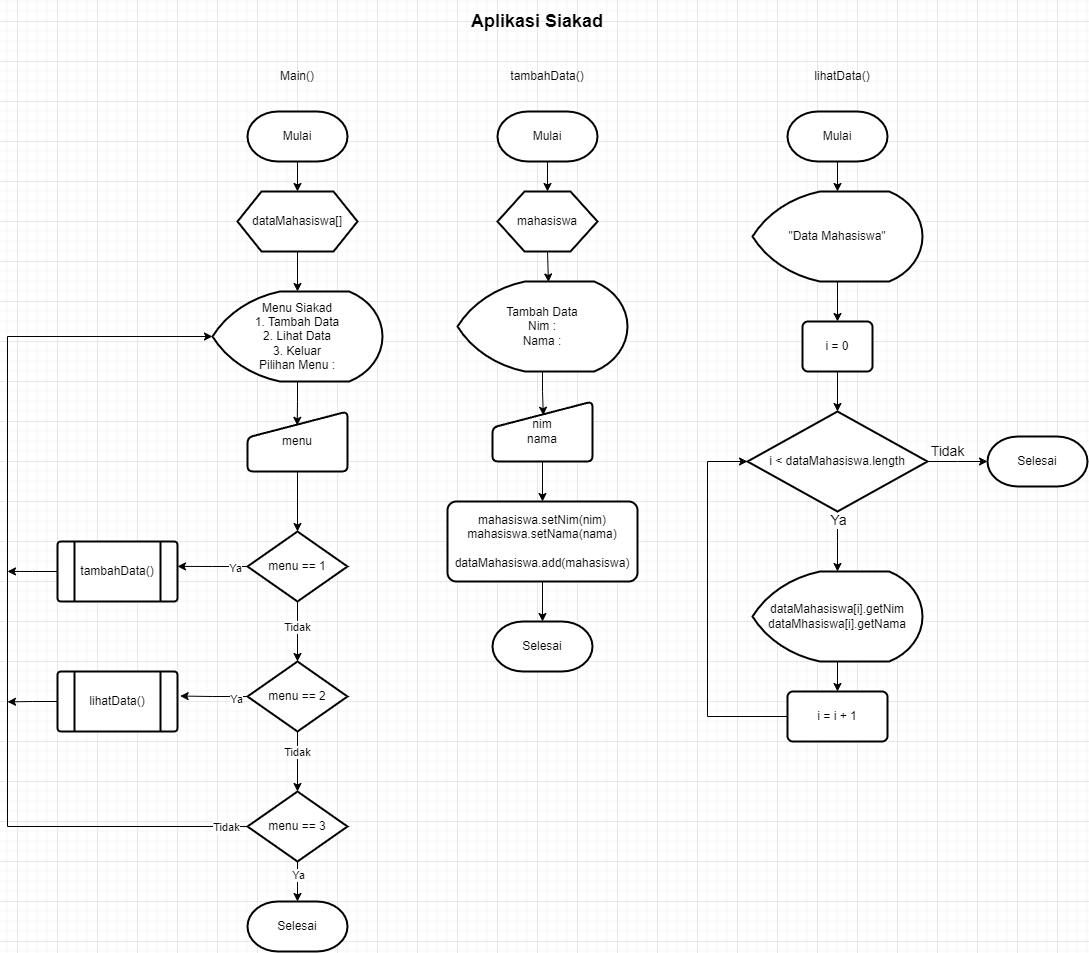

The diagram above was exported from draw.io. Its source (the exported page's mxGraphModel, read from the mxfile embedded in the PNG):
<mxGraphModel dx="1318" dy="897" grid="1" gridSize="10" guides="1" tooltips="1" connect="1" arrows="1" fold="1" page="1" pageScale="1" pageWidth="1654" pageHeight="2336" math="0" shadow="0">
  <root>
    <mxCell id="0" />
    <mxCell id="1" parent="0" />
    <mxCell id="hzZiW207tpyjwUS-ioiF-5" style="edgeStyle=orthogonalEdgeStyle;rounded=0;orthogonalLoop=1;jettySize=auto;html=1;exitX=0.5;exitY=1;exitDx=0;exitDy=0;exitPerimeter=0;entryX=0.5;entryY=0;entryDx=0;entryDy=0;" edge="1" parent="1" source="Kx4n6bZ0ghzD7Jhbcd0Y-1" target="hzZiW207tpyjwUS-ioiF-1">
      <mxGeometry relative="1" as="geometry" />
    </mxCell>
    <mxCell id="Kx4n6bZ0ghzD7Jhbcd0Y-1" value="Mulai" style="strokeWidth=2;html=1;shape=mxgraph.flowchart.terminator;whiteSpace=wrap;" parent="1" vertex="1">
      <mxGeometry x="350" y="130" width="100" height="50" as="geometry" />
    </mxCell>
    <mxCell id="Kx4n6bZ0ghzD7Jhbcd0Y-16" style="edgeStyle=orthogonalEdgeStyle;rounded=0;orthogonalLoop=1;jettySize=auto;html=1;exitX=0.5;exitY=1;exitDx=0;exitDy=0;exitPerimeter=0;entryX=0.497;entryY=0.23;entryDx=0;entryDy=0;entryPerimeter=0;" parent="1" source="Kx4n6bZ0ghzD7Jhbcd0Y-2" target="Kx4n6bZ0ghzD7Jhbcd0Y-4" edge="1">
      <mxGeometry relative="1" as="geometry" />
    </mxCell>
    <mxCell id="Kx4n6bZ0ghzD7Jhbcd0Y-2" value="Menu Siakad&lt;br&gt;1. Tambah Data&lt;br&gt;2. Lihat Data&lt;br&gt;3. Keluar&lt;br&gt;Pilihan Menu :" style="strokeWidth=2;html=1;shape=mxgraph.flowchart.display;whiteSpace=wrap;align=center;" parent="1" vertex="1">
      <mxGeometry x="315" y="310" width="170" height="90" as="geometry" />
    </mxCell>
    <mxCell id="Kx4n6bZ0ghzD7Jhbcd0Y-17" style="edgeStyle=orthogonalEdgeStyle;rounded=0;orthogonalLoop=1;jettySize=auto;html=1;exitX=0.5;exitY=1;exitDx=0;exitDy=0;entryX=0.5;entryY=0;entryDx=0;entryDy=0;entryPerimeter=0;" parent="1" source="Kx4n6bZ0ghzD7Jhbcd0Y-4" target="Kx4n6bZ0ghzD7Jhbcd0Y-5" edge="1">
      <mxGeometry relative="1" as="geometry" />
    </mxCell>
    <mxCell id="Kx4n6bZ0ghzD7Jhbcd0Y-4" value="menu" style="html=1;strokeWidth=2;shape=manualInput;whiteSpace=wrap;rounded=1;size=26;arcSize=11;" parent="1" vertex="1">
      <mxGeometry x="350" y="430" width="100" height="60" as="geometry" />
    </mxCell>
    <mxCell id="Kx4n6bZ0ghzD7Jhbcd0Y-18" style="edgeStyle=orthogonalEdgeStyle;rounded=0;orthogonalLoop=1;jettySize=auto;html=1;exitX=0.5;exitY=1;exitDx=0;exitDy=0;exitPerimeter=0;entryX=0.5;entryY=0;entryDx=0;entryDy=0;entryPerimeter=0;" parent="1" source="Kx4n6bZ0ghzD7Jhbcd0Y-5" target="Kx4n6bZ0ghzD7Jhbcd0Y-8" edge="1">
      <mxGeometry relative="1" as="geometry" />
    </mxCell>
    <mxCell id="Kx4n6bZ0ghzD7Jhbcd0Y-29" value="Tidak" style="edgeLabel;html=1;align=center;verticalAlign=middle;resizable=0;points=[];" parent="Kx4n6bZ0ghzD7Jhbcd0Y-18" vertex="1" connectable="0">
      <mxGeometry x="-0.1521" y="-1" relative="1" as="geometry">
        <mxPoint as="offset" />
      </mxGeometry>
    </mxCell>
    <mxCell id="Kx4n6bZ0ghzD7Jhbcd0Y-23" style="edgeStyle=orthogonalEdgeStyle;rounded=0;orthogonalLoop=1;jettySize=auto;html=1;exitX=0;exitY=0.5;exitDx=0;exitDy=0;exitPerimeter=0;entryX=1;entryY=0.415;entryDx=0;entryDy=0;entryPerimeter=0;" parent="1" source="Kx4n6bZ0ghzD7Jhbcd0Y-5" target="Kx4n6bZ0ghzD7Jhbcd0Y-6" edge="1">
      <mxGeometry relative="1" as="geometry" />
    </mxCell>
    <mxCell id="Kx4n6bZ0ghzD7Jhbcd0Y-32" value="Ya" style="edgeLabel;html=1;align=center;verticalAlign=middle;resizable=0;points=[];" parent="Kx4n6bZ0ghzD7Jhbcd0Y-23" vertex="1" connectable="0">
      <mxGeometry x="-0.6185" y="1" relative="1" as="geometry">
        <mxPoint as="offset" />
      </mxGeometry>
    </mxCell>
    <mxCell id="Kx4n6bZ0ghzD7Jhbcd0Y-5" value="menu == 1" style="strokeWidth=2;html=1;shape=mxgraph.flowchart.decision;whiteSpace=wrap;" parent="1" vertex="1">
      <mxGeometry x="350" y="550" width="100" height="70" as="geometry" />
    </mxCell>
    <mxCell id="Kx4n6bZ0ghzD7Jhbcd0Y-26" style="edgeStyle=orthogonalEdgeStyle;rounded=0;orthogonalLoop=1;jettySize=auto;html=1;exitX=0;exitY=0.5;exitDx=0;exitDy=0;" parent="1" source="Kx4n6bZ0ghzD7Jhbcd0Y-6" edge="1">
      <mxGeometry relative="1" as="geometry">
        <mxPoint x="110" y="589.9047619047618" as="targetPoint" />
      </mxGeometry>
    </mxCell>
    <mxCell id="Kx4n6bZ0ghzD7Jhbcd0Y-6" value="" style="verticalLabelPosition=bottom;verticalAlign=top;html=1;shape=process;whiteSpace=wrap;rounded=1;size=0.14;arcSize=6;strokeWidth=2;" parent="1" vertex="1">
      <mxGeometry x="160" y="560" width="120" height="60" as="geometry" />
    </mxCell>
    <mxCell id="Kx4n6bZ0ghzD7Jhbcd0Y-7" value="tambahData()" style="text;html=1;strokeColor=none;fillColor=none;align=center;verticalAlign=middle;whiteSpace=wrap;rounded=0;" parent="1" vertex="1">
      <mxGeometry x="190" y="575" width="60" height="30" as="geometry" />
    </mxCell>
    <mxCell id="Kx4n6bZ0ghzD7Jhbcd0Y-19" style="edgeStyle=orthogonalEdgeStyle;rounded=0;orthogonalLoop=1;jettySize=auto;html=1;exitX=0.5;exitY=1;exitDx=0;exitDy=0;exitPerimeter=0;entryX=0.5;entryY=0;entryDx=0;entryDy=0;entryPerimeter=0;" parent="1" source="Kx4n6bZ0ghzD7Jhbcd0Y-8" target="Kx4n6bZ0ghzD7Jhbcd0Y-11" edge="1">
      <mxGeometry relative="1" as="geometry" />
    </mxCell>
    <mxCell id="Kx4n6bZ0ghzD7Jhbcd0Y-30" value="Tidak" style="edgeLabel;html=1;align=center;verticalAlign=middle;resizable=0;points=[];" parent="Kx4n6bZ0ghzD7Jhbcd0Y-19" vertex="1" connectable="0">
      <mxGeometry x="-0.3316" y="-1" relative="1" as="geometry">
        <mxPoint as="offset" />
      </mxGeometry>
    </mxCell>
    <mxCell id="Kx4n6bZ0ghzD7Jhbcd0Y-24" style="edgeStyle=orthogonalEdgeStyle;rounded=0;orthogonalLoop=1;jettySize=auto;html=1;exitX=0;exitY=0.5;exitDx=0;exitDy=0;exitPerimeter=0;entryX=1.022;entryY=0.409;entryDx=0;entryDy=0;entryPerimeter=0;" parent="1" source="Kx4n6bZ0ghzD7Jhbcd0Y-8" target="Kx4n6bZ0ghzD7Jhbcd0Y-9" edge="1">
      <mxGeometry relative="1" as="geometry" />
    </mxCell>
    <mxCell id="Kx4n6bZ0ghzD7Jhbcd0Y-33" value="Ya" style="edgeLabel;html=1;align=center;verticalAlign=middle;resizable=0;points=[];" parent="Kx4n6bZ0ghzD7Jhbcd0Y-24" vertex="1" connectable="0">
      <mxGeometry x="-0.6583" y="2" relative="1" as="geometry">
        <mxPoint as="offset" />
      </mxGeometry>
    </mxCell>
    <mxCell id="Kx4n6bZ0ghzD7Jhbcd0Y-8" value="menu == 2" style="strokeWidth=2;html=1;shape=mxgraph.flowchart.decision;whiteSpace=wrap;" parent="1" vertex="1">
      <mxGeometry x="350" y="680" width="100" height="70" as="geometry" />
    </mxCell>
    <mxCell id="Kx4n6bZ0ghzD7Jhbcd0Y-27" style="edgeStyle=orthogonalEdgeStyle;rounded=0;orthogonalLoop=1;jettySize=auto;html=1;exitX=0;exitY=0.5;exitDx=0;exitDy=0;" parent="1" source="Kx4n6bZ0ghzD7Jhbcd0Y-9" edge="1">
      <mxGeometry relative="1" as="geometry">
        <mxPoint x="110" y="720.3809523809523" as="targetPoint" />
      </mxGeometry>
    </mxCell>
    <mxCell id="Kx4n6bZ0ghzD7Jhbcd0Y-9" value="" style="verticalLabelPosition=bottom;verticalAlign=top;html=1;shape=process;whiteSpace=wrap;rounded=1;size=0.14;arcSize=6;strokeWidth=2;" parent="1" vertex="1">
      <mxGeometry x="160" y="690" width="120" height="60" as="geometry" />
    </mxCell>
    <mxCell id="Kx4n6bZ0ghzD7Jhbcd0Y-10" value="lihatData()" style="text;html=1;strokeColor=none;fillColor=none;align=center;verticalAlign=middle;whiteSpace=wrap;rounded=0;" parent="1" vertex="1">
      <mxGeometry x="190" y="705" width="60" height="30" as="geometry" />
    </mxCell>
    <mxCell id="Kx4n6bZ0ghzD7Jhbcd0Y-25" style="edgeStyle=orthogonalEdgeStyle;rounded=0;orthogonalLoop=1;jettySize=auto;html=1;exitX=0;exitY=0.5;exitDx=0;exitDy=0;exitPerimeter=0;entryX=0;entryY=0.5;entryDx=0;entryDy=0;entryPerimeter=0;" parent="1" source="Kx4n6bZ0ghzD7Jhbcd0Y-11" target="Kx4n6bZ0ghzD7Jhbcd0Y-2" edge="1">
      <mxGeometry relative="1" as="geometry">
        <Array as="points">
          <mxPoint x="110" y="845" />
          <mxPoint x="110" y="355" />
        </Array>
      </mxGeometry>
    </mxCell>
    <mxCell id="Kx4n6bZ0ghzD7Jhbcd0Y-34" value="Tidak" style="edgeLabel;html=1;align=center;verticalAlign=middle;resizable=0;points=[];" parent="Kx4n6bZ0ghzD7Jhbcd0Y-25" vertex="1" connectable="0">
      <mxGeometry x="-0.9524" relative="1" as="geometry">
        <mxPoint as="offset" />
      </mxGeometry>
    </mxCell>
    <mxCell id="Kx4n6bZ0ghzD7Jhbcd0Y-28" style="edgeStyle=orthogonalEdgeStyle;rounded=0;orthogonalLoop=1;jettySize=auto;html=1;exitX=0.5;exitY=1;exitDx=0;exitDy=0;exitPerimeter=0;entryX=0.5;entryY=0;entryDx=0;entryDy=0;entryPerimeter=0;" parent="1" source="Kx4n6bZ0ghzD7Jhbcd0Y-11" target="Kx4n6bZ0ghzD7Jhbcd0Y-12" edge="1">
      <mxGeometry relative="1" as="geometry" />
    </mxCell>
    <mxCell id="Kx4n6bZ0ghzD7Jhbcd0Y-31" value="Ya" style="edgeLabel;html=1;align=center;verticalAlign=middle;resizable=0;points=[];" parent="Kx4n6bZ0ghzD7Jhbcd0Y-28" vertex="1" connectable="0">
      <mxGeometry x="-0.3322" relative="1" as="geometry">
        <mxPoint as="offset" />
      </mxGeometry>
    </mxCell>
    <mxCell id="Kx4n6bZ0ghzD7Jhbcd0Y-11" value="menu == 3" style="strokeWidth=2;html=1;shape=mxgraph.flowchart.decision;whiteSpace=wrap;" parent="1" vertex="1">
      <mxGeometry x="350" y="810" width="100" height="70" as="geometry" />
    </mxCell>
    <mxCell id="Kx4n6bZ0ghzD7Jhbcd0Y-12" value="Selesai" style="strokeWidth=2;html=1;shape=mxgraph.flowchart.terminator;whiteSpace=wrap;" parent="1" vertex="1">
      <mxGeometry x="350" y="920" width="100" height="50" as="geometry" />
    </mxCell>
    <mxCell id="hzZiW207tpyjwUS-ioiF-12" style="edgeStyle=orthogonalEdgeStyle;rounded=0;orthogonalLoop=1;jettySize=auto;html=1;exitX=0.5;exitY=1;exitDx=0;exitDy=0;exitPerimeter=0;entryX=0.5;entryY=0;entryDx=0;entryDy=0;fontSize=14;" edge="1" parent="1" source="Kx4n6bZ0ghzD7Jhbcd0Y-35" target="hzZiW207tpyjwUS-ioiF-11">
      <mxGeometry relative="1" as="geometry" />
    </mxCell>
    <mxCell id="Kx4n6bZ0ghzD7Jhbcd0Y-35" value="Mulai" style="strokeWidth=2;html=1;shape=mxgraph.flowchart.terminator;whiteSpace=wrap;" parent="1" vertex="1">
      <mxGeometry x="600" y="130" width="100" height="50" as="geometry" />
    </mxCell>
    <mxCell id="Kx4n6bZ0ghzD7Jhbcd0Y-36" value="Main()" style="text;html=1;strokeColor=none;fillColor=none;align=center;verticalAlign=middle;whiteSpace=wrap;rounded=0;" parent="1" vertex="1">
      <mxGeometry x="370" y="80" width="60" height="30" as="geometry" />
    </mxCell>
    <mxCell id="Kx4n6bZ0ghzD7Jhbcd0Y-38" value="tambahData()" style="text;html=1;strokeColor=none;fillColor=none;align=center;verticalAlign=middle;whiteSpace=wrap;rounded=0;" parent="1" vertex="1">
      <mxGeometry x="620" y="80" width="60" height="30" as="geometry" />
    </mxCell>
    <mxCell id="hzZiW207tpyjwUS-ioiF-10" style="edgeStyle=orthogonalEdgeStyle;rounded=0;orthogonalLoop=1;jettySize=auto;html=1;exitX=0.5;exitY=1;exitDx=0;exitDy=0;exitPerimeter=0;entryX=0.508;entryY=0.229;entryDx=0;entryDy=0;entryPerimeter=0;" edge="1" parent="1" source="Kx4n6bZ0ghzD7Jhbcd0Y-39" target="Kx4n6bZ0ghzD7Jhbcd0Y-40">
      <mxGeometry relative="1" as="geometry" />
    </mxCell>
    <mxCell id="Kx4n6bZ0ghzD7Jhbcd0Y-39" value="Tambah Data&lt;br&gt;Nim :&lt;br&gt;Nama :" style="strokeWidth=2;html=1;shape=mxgraph.flowchart.display;whiteSpace=wrap;align=center;" parent="1" vertex="1">
      <mxGeometry x="560" y="300" width="170" height="90" as="geometry" />
    </mxCell>
    <mxCell id="hzZiW207tpyjwUS-ioiF-15" value="" style="edgeStyle=orthogonalEdgeStyle;rounded=0;orthogonalLoop=1;jettySize=auto;html=1;fontSize=14;" edge="1" parent="1" source="Kx4n6bZ0ghzD7Jhbcd0Y-40" target="hzZiW207tpyjwUS-ioiF-14">
      <mxGeometry relative="1" as="geometry" />
    </mxCell>
    <mxCell id="Kx4n6bZ0ghzD7Jhbcd0Y-40" value="nim&lt;br&gt;nama" style="html=1;strokeWidth=2;shape=manualInput;whiteSpace=wrap;rounded=1;size=26;arcSize=11;" parent="1" vertex="1">
      <mxGeometry x="595" y="420" width="100" height="60" as="geometry" />
    </mxCell>
    <mxCell id="hzZiW207tpyjwUS-ioiF-6" style="edgeStyle=orthogonalEdgeStyle;rounded=0;orthogonalLoop=1;jettySize=auto;html=1;exitX=0.5;exitY=1;exitDx=0;exitDy=0;entryX=0.5;entryY=0;entryDx=0;entryDy=0;entryPerimeter=0;" edge="1" parent="1" source="hzZiW207tpyjwUS-ioiF-1" target="Kx4n6bZ0ghzD7Jhbcd0Y-2">
      <mxGeometry relative="1" as="geometry" />
    </mxCell>
    <mxCell id="hzZiW207tpyjwUS-ioiF-1" value="dataMahasiswa[]" style="verticalLabelPosition=middle;verticalAlign=middle;html=1;shape=hexagon;perimeter=hexagonPerimeter2;arcSize=6;size=0.2;whiteSpace=wrap;labelPosition=center;align=center;strokeWidth=2;" vertex="1" parent="1">
      <mxGeometry x="340" y="210" width="120" height="60" as="geometry" />
    </mxCell>
    <mxCell id="hzZiW207tpyjwUS-ioiF-13" style="edgeStyle=orthogonalEdgeStyle;rounded=0;orthogonalLoop=1;jettySize=auto;html=1;exitX=0.5;exitY=1;exitDx=0;exitDy=0;entryX=0.535;entryY=0.005;entryDx=0;entryDy=0;entryPerimeter=0;fontSize=14;" edge="1" parent="1" source="hzZiW207tpyjwUS-ioiF-11" target="Kx4n6bZ0ghzD7Jhbcd0Y-39">
      <mxGeometry relative="1" as="geometry" />
    </mxCell>
    <mxCell id="hzZiW207tpyjwUS-ioiF-11" value="mahasiswa" style="verticalLabelPosition=middle;verticalAlign=middle;html=1;shape=hexagon;perimeter=hexagonPerimeter2;arcSize=6;size=0.27;whiteSpace=wrap;labelPosition=center;align=center;strokeWidth=2;" vertex="1" parent="1">
      <mxGeometry x="600" y="210" width="100" height="60" as="geometry" />
    </mxCell>
    <mxCell id="hzZiW207tpyjwUS-ioiF-17" style="edgeStyle=orthogonalEdgeStyle;rounded=0;orthogonalLoop=1;jettySize=auto;html=1;exitX=0.5;exitY=1;exitDx=0;exitDy=0;entryX=0.5;entryY=0;entryDx=0;entryDy=0;entryPerimeter=0;fontSize=14;" edge="1" parent="1" source="hzZiW207tpyjwUS-ioiF-14" target="hzZiW207tpyjwUS-ioiF-16">
      <mxGeometry relative="1" as="geometry" />
    </mxCell>
    <mxCell id="hzZiW207tpyjwUS-ioiF-14" value="mahasiswa.setNim(nim)&lt;br&gt;mahasiswa.setNama(nama)&lt;br&gt;&lt;br&gt;dataMahasiswa.add(mahasiswa)" style="whiteSpace=wrap;html=1;strokeWidth=2;rounded=1;arcSize=11;" vertex="1" parent="1">
      <mxGeometry x="550" y="520" width="190" height="80" as="geometry" />
    </mxCell>
    <mxCell id="hzZiW207tpyjwUS-ioiF-16" value="Selesai" style="strokeWidth=2;html=1;shape=mxgraph.flowchart.terminator;whiteSpace=wrap;" vertex="1" parent="1">
      <mxGeometry x="595" y="640" width="100" height="50" as="geometry" />
    </mxCell>
    <mxCell id="hzZiW207tpyjwUS-ioiF-26" style="edgeStyle=orthogonalEdgeStyle;rounded=0;orthogonalLoop=1;jettySize=auto;html=1;exitX=0.5;exitY=1;exitDx=0;exitDy=0;exitPerimeter=0;entryX=0.5;entryY=0;entryDx=0;entryDy=0;entryPerimeter=0;fontSize=14;" edge="1" parent="1" source="hzZiW207tpyjwUS-ioiF-18" target="hzZiW207tpyjwUS-ioiF-19">
      <mxGeometry relative="1" as="geometry" />
    </mxCell>
    <mxCell id="hzZiW207tpyjwUS-ioiF-18" value="Mulai" style="strokeWidth=2;html=1;shape=mxgraph.flowchart.terminator;whiteSpace=wrap;" vertex="1" parent="1">
      <mxGeometry x="890" y="130" width="100" height="50" as="geometry" />
    </mxCell>
    <mxCell id="hzZiW207tpyjwUS-ioiF-27" style="edgeStyle=orthogonalEdgeStyle;rounded=0;orthogonalLoop=1;jettySize=auto;html=1;exitX=0.5;exitY=1;exitDx=0;exitDy=0;exitPerimeter=0;entryX=0.5;entryY=0;entryDx=0;entryDy=0;fontSize=14;" edge="1" parent="1" source="hzZiW207tpyjwUS-ioiF-19" target="hzZiW207tpyjwUS-ioiF-20">
      <mxGeometry relative="1" as="geometry" />
    </mxCell>
    <mxCell id="hzZiW207tpyjwUS-ioiF-19" value="&quot;Data Mahasiswa&quot;" style="strokeWidth=2;html=1;shape=mxgraph.flowchart.display;whiteSpace=wrap;align=center;" vertex="1" parent="1">
      <mxGeometry x="855" y="210" width="170" height="90" as="geometry" />
    </mxCell>
    <mxCell id="hzZiW207tpyjwUS-ioiF-28" style="edgeStyle=orthogonalEdgeStyle;rounded=0;orthogonalLoop=1;jettySize=auto;html=1;exitX=0.5;exitY=1;exitDx=0;exitDy=0;fontSize=14;" edge="1" parent="1" source="hzZiW207tpyjwUS-ioiF-20" target="hzZiW207tpyjwUS-ioiF-21">
      <mxGeometry relative="1" as="geometry" />
    </mxCell>
    <mxCell id="hzZiW207tpyjwUS-ioiF-20" value="i = 0" style="whiteSpace=wrap;html=1;strokeWidth=2;rounded=1;arcSize=11;" vertex="1" parent="1">
      <mxGeometry x="905" y="340" width="70" height="50" as="geometry" />
    </mxCell>
    <mxCell id="hzZiW207tpyjwUS-ioiF-29" style="edgeStyle=orthogonalEdgeStyle;rounded=0;orthogonalLoop=1;jettySize=auto;html=1;exitX=0.5;exitY=1;exitDx=0;exitDy=0;exitPerimeter=0;entryX=0.5;entryY=0;entryDx=0;entryDy=0;entryPerimeter=0;fontSize=14;" edge="1" parent="1" source="hzZiW207tpyjwUS-ioiF-21" target="hzZiW207tpyjwUS-ioiF-22">
      <mxGeometry relative="1" as="geometry">
        <Array as="points">
          <mxPoint x="940" y="560" />
          <mxPoint x="940" y="560" />
        </Array>
      </mxGeometry>
    </mxCell>
    <mxCell id="hzZiW207tpyjwUS-ioiF-32" value="Ya" style="edgeLabel;html=1;align=center;verticalAlign=middle;resizable=0;points=[];fontSize=14;" vertex="1" connectable="0" parent="hzZiW207tpyjwUS-ioiF-29">
      <mxGeometry x="-0.6995" relative="1" as="geometry">
        <mxPoint as="offset" />
      </mxGeometry>
    </mxCell>
    <mxCell id="hzZiW207tpyjwUS-ioiF-36" style="edgeStyle=orthogonalEdgeStyle;rounded=0;orthogonalLoop=1;jettySize=auto;html=1;exitX=1;exitY=0.5;exitDx=0;exitDy=0;exitPerimeter=0;entryX=0;entryY=0.5;entryDx=0;entryDy=0;entryPerimeter=0;fontSize=14;" edge="1" parent="1" source="hzZiW207tpyjwUS-ioiF-21" target="hzZiW207tpyjwUS-ioiF-34">
      <mxGeometry relative="1" as="geometry">
        <Array as="points">
          <mxPoint x="1060" y="480" />
          <mxPoint x="1060" y="480" />
        </Array>
      </mxGeometry>
    </mxCell>
    <mxCell id="hzZiW207tpyjwUS-ioiF-21" value="i &amp;lt; dataMahasiswa.length" style="strokeWidth=2;html=1;shape=mxgraph.flowchart.decision;whiteSpace=wrap;" vertex="1" parent="1">
      <mxGeometry x="850" y="430" width="180" height="100" as="geometry" />
    </mxCell>
    <mxCell id="hzZiW207tpyjwUS-ioiF-30" style="edgeStyle=orthogonalEdgeStyle;rounded=0;orthogonalLoop=1;jettySize=auto;html=1;exitX=0.5;exitY=1;exitDx=0;exitDy=0;exitPerimeter=0;entryX=0.5;entryY=0;entryDx=0;entryDy=0;fontSize=14;" edge="1" parent="1" source="hzZiW207tpyjwUS-ioiF-22" target="hzZiW207tpyjwUS-ioiF-24">
      <mxGeometry relative="1" as="geometry" />
    </mxCell>
    <mxCell id="hzZiW207tpyjwUS-ioiF-22" value="dataMahasiswa[i].getNim&lt;br&gt;dataMhasiswa[i].getNama" style="strokeWidth=2;html=1;shape=mxgraph.flowchart.display;whiteSpace=wrap;align=center;" vertex="1" parent="1">
      <mxGeometry x="855" y="590" width="170" height="90" as="geometry" />
    </mxCell>
    <mxCell id="hzZiW207tpyjwUS-ioiF-31" style="edgeStyle=orthogonalEdgeStyle;rounded=0;orthogonalLoop=1;jettySize=auto;html=1;exitX=0;exitY=0.5;exitDx=0;exitDy=0;entryX=0;entryY=0.5;entryDx=0;entryDy=0;entryPerimeter=0;fontSize=14;" edge="1" parent="1" source="hzZiW207tpyjwUS-ioiF-24" target="hzZiW207tpyjwUS-ioiF-21">
      <mxGeometry relative="1" as="geometry">
        <Array as="points">
          <mxPoint x="810" y="735" />
          <mxPoint x="810" y="480" />
        </Array>
      </mxGeometry>
    </mxCell>
    <mxCell id="hzZiW207tpyjwUS-ioiF-24" value="i = i + 1" style="whiteSpace=wrap;html=1;strokeWidth=2;rounded=1;arcSize=11;" vertex="1" parent="1">
      <mxGeometry x="890" y="710" width="100" height="50" as="geometry" />
    </mxCell>
    <mxCell id="hzZiW207tpyjwUS-ioiF-33" value="lihatData()" style="text;html=1;strokeColor=none;fillColor=none;align=center;verticalAlign=middle;whiteSpace=wrap;rounded=0;" vertex="1" parent="1">
      <mxGeometry x="915" y="80" width="60" height="30" as="geometry" />
    </mxCell>
    <mxCell id="hzZiW207tpyjwUS-ioiF-34" value="Selesai" style="strokeWidth=2;html=1;shape=mxgraph.flowchart.terminator;whiteSpace=wrap;" vertex="1" parent="1">
      <mxGeometry x="1090" y="455" width="100" height="50" as="geometry" />
    </mxCell>
    <mxCell id="hzZiW207tpyjwUS-ioiF-37" value="Tidak" style="text;html=1;align=center;verticalAlign=middle;resizable=0;points=[];autosize=1;strokeColor=none;fillColor=none;fontSize=14;" vertex="1" parent="1">
      <mxGeometry x="1020" y="455" width="60" height="30" as="geometry" />
    </mxCell>
    <mxCell id="hzZiW207tpyjwUS-ioiF-38" value="&lt;b&gt;&lt;font style=&quot;font-size: 18px;&quot;&gt;Aplikasi Siakad&lt;/font&gt;&lt;/b&gt;" style="text;html=1;strokeColor=none;fillColor=none;align=center;verticalAlign=middle;whiteSpace=wrap;rounded=0;strokeWidth=2;fontSize=14;" vertex="1" parent="1">
      <mxGeometry x="540" y="20" width="200" height="40" as="geometry" />
    </mxCell>
  </root>
</mxGraphModel>